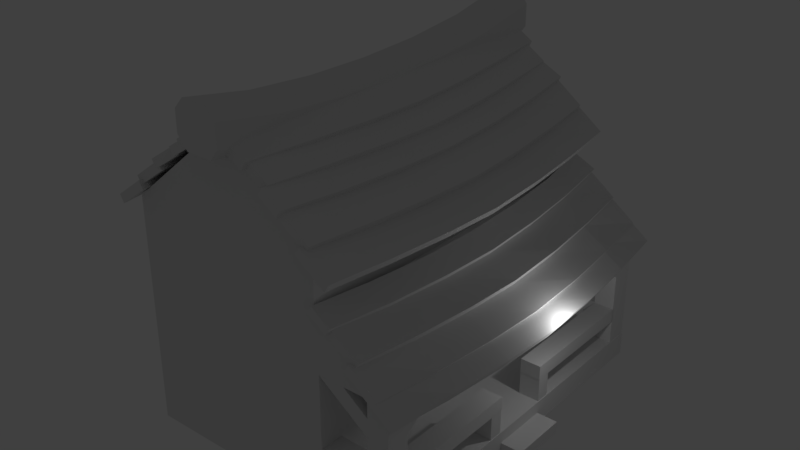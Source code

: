 # Source: House1.blend  (saved by Blender 2.79.0; exported with 4.5.12 LTS)
import bpy
from mathutils import Matrix  # noqa: F401  (used for matrix-valued properties, if any)

bpy.ops.wm.read_factory_settings(use_empty=True)
scene = bpy.context.scene
scene.name = 'Scene'

# ---- collections
col_collection_1 = bpy.data.collections.new('Collection 1'); scene.collection.children.link(col_collection_1)

# ---- materials (node trees are filled in below, after node groups)
mat_material = bpy.data.materials.new('Material')
mat_material.alpha_threshold = 0.0
mat_material.use_transparent_shadow = False
mat_material.roughness = 0.5
mat_material.line_color = (0.0, 0.0, 0.0, 1.0)

# ---- material node trees

# ---- world
world_world = bpy.data.worlds.new('World'); scene.world = world_world
world_world.color = (0.05088, 0.05088, 0.05088)
world_world.use_sun_shadow = False
world_world.sun_shadow_jitter_overblur = 0.0
world_world.cycles.sampling_method = 'MANUAL'

# ---- lights
light_lamp = bpy.data.lights.new('Lamp', 'POINT')
light_lamp.transmission_factor = 0.0
light_lamp.cutoff_distance = 30.0
light_lamp.energy = 100.0
light_lamp.shadow_buffer_clip_start = 1.001
light_lamp.shadow_soft_size = 0.1
light_lamp.shadow_maximum_resolution = 0.006
light_lamp.use_absolute_resolution = True

# ---- meshes
me_cube_014 = bpy.data.meshes.new('Cube.014')
me_cube_014.from_pydata([(1.0, -1.0, 0.8187), (0.6212, -1.0, 1.325), (0.6212, 1.0, 1.325), (1.0, 1.0, 0.8187), (0.6212, 0.6667, 0.7232), (1.0, 0.6667, 0.217), (0.6212, 0.3333, 0.4335), (1.0, 0.3333, -0.0727), (0.6212, -1.851e-08, 0.3444), (1.0, -1.472e-08, -0.1618), (0.6212, -0.3333, 0.4335), (1.0, -0.3333, -0.0727), (1.0, -0.6667, 0.217), (0.6212, -0.6667, 0.7232), (-0.5717, -1.0, 1.325), (-1.0, -1.0, 0.8414), (-1.0, 1.0, 0.8414), (-0.5717, 1.0, 1.325), (-0.5717, -0.6667, 0.7232), (-1.0, -0.6667, 0.2397), (-0.5717, -0.3333, 0.4335), (-1.0, -0.3333, -0.04999), (-0.5717, 1.704e-08, 0.3444), (-1.0, 1.539e-08, -0.1391), (-0.5717, 0.3333, 0.4335), (-1.0, 0.3333, -0.04999), (-1.0, 0.6667, 0.2397), (-0.5717, 0.6667, 0.7232), (0.6444, -1.0, -0.675), (1.0, -1.0, -0.2179), (1.0, 1.0, -0.2179), (0.6444, 1.0, -0.675), (0.6444, -0.6667, -1.277), (1.0, -0.6667, -0.8196), (0.6444, -0.3333, -1.566), (1.0, -0.3333, -1.109), (0.6444, 1.921e-08, -1.656), (1.0, 1.618e-08, -1.198), (0.6444, 0.3333, -1.566), (1.0, 0.3333, -1.109), (1.0, 0.6667, -0.8196), (0.6444, 0.6667, -1.277), (-1.0, -1.0, -0.1138), (-0.531, -1.0, -0.675), (-0.531, 1.0, -0.675), (-1.0, 1.0, -0.1138), (-0.531, 0.6667, -1.277), (-1.0, 0.6667, -0.7155), (-0.531, 0.3333, -1.566), (-1.0, 0.3333, -1.005), (-0.531, -1.583e-08, -1.656), (-1.0, -1.308e-08, -1.094), (-0.531, -0.3333, -1.566), (-1.0, -0.3333, -1.005), (-1.0, -0.6667, -0.7155), (-0.531, -0.6667, -1.277)], [], [(49, 25, 26, 47), (2, 17, 27, 4), (44, 45, 16, 17, 2, 3, 30, 31), (33, 12, 0, 29), (47, 26, 16, 45), (52, 34, 32, 55), (40, 5, 7, 39), (53, 21, 23, 51), (54, 19, 21, 53), (30, 3, 5, 40), (39, 7, 9, 37), (37, 9, 11, 35), (35, 11, 12, 33), (51, 23, 25, 49), (46, 41, 38, 48), (48, 38, 36, 50), (50, 36, 34, 52), (13, 18, 14, 1), (10, 20, 18, 13), (8, 22, 20, 10), (6, 24, 22, 8), (4, 27, 24, 6), (13, 1, 0, 12), (2, 4, 5, 3), (4, 6, 7, 5), (6, 8, 9, 7), (8, 10, 11, 9), (10, 13, 12, 11), (44, 31, 41, 46), (27, 17, 16, 26), (14, 18, 19, 15), (18, 20, 21, 19), (20, 22, 23, 21), (22, 24, 25, 23), (24, 27, 26, 25), (28, 29, 0, 1, 14, 15, 42, 43), (41, 31, 30, 40), (28, 32, 33, 29), (32, 34, 35, 33), (34, 36, 37, 35), (36, 38, 39, 37), (38, 41, 40, 39), (55, 32, 28, 43), (55, 43, 42, 54), (44, 46, 47, 45), (46, 48, 49, 47), (48, 50, 51, 49), (50, 52, 53, 51), (52, 55, 54, 53), (42, 15, 19, 54)])
me_cube_014.use_remesh_preserve_volume = False
me_cube_014.use_remesh_preserve_attributes = False
me_cube_014.use_mirror_vertex_groups = False
me_cube_014.update()
me_cube_002 = bpy.data.meshes.new('Cube.002')
me_cube_002.from_pydata([(-0.0288, -2.579, -2.065), (-0.0288, -2.579, 3.024), (-0.0288, -1.514, -2.065), (-0.0288, -1.514, 3.024), (0.9238, -2.579, -2.065), (0.9238, -2.579, 3.024), (0.9238, -1.514, -2.065), (0.9238, -1.514, 3.024)], [], [(0, 1, 3, 2), (2, 3, 7, 6), (6, 7, 5, 4), (4, 5, 1, 0), (2, 6, 4, 0), (7, 3, 1, 5)])
me_cube_002.use_remesh_preserve_volume = False
me_cube_002.use_remesh_preserve_attributes = False
me_cube_002.use_mirror_vertex_groups = False
me_cube_002.update()
me_cube_001 = bpy.data.meshes.new('Cube.001')
me_cube_001.from_pydata([(0.2631, 1.589, -1.0), (1.0, -1.589, -1.0), (0.8983, -1.589, 9.737), (1.0, 1.589, -1.0), (0.8983, 1.589, 9.737), (0.2631, -1.589, -1.0), (-8.192, -1.589, -1.0), (-8.192, 1.589, -1.0), (0.2631, 1.589, 7.492), (0.2631, -1.589, 7.492), (-8.192, -1.589, 7.492), (-8.192, 1.589, 7.492), (-8.192, 1.589, 9.474), (-8.192, -1.589, 9.474), (1.0, -1.589, 5.175), (0.2631, -1.589, 10.79), (0.8983, 1.589, 7.492), (0.8983, -1.589, 7.492), (4.226, -1.589, 5.175), (4.226, 1.589, 5.175), (1.0, 1.589, 5.175), (0.2631, 1.589, 10.79), (-4.466, 1.589, 12.59), (-2.524, -1.589, 12.58), (-4.515, -1.589, 12.58), (-2.524, 1.589, 12.59)], [], [(5, 9, 8, 0), (0, 8, 16, 20, 3), (3, 20, 14, 1), (1, 14, 17, 9, 5), (0, 3, 1, 5), (5, 9, 10, 6), (8, 0, 7, 11), (6, 10, 11, 7), (7, 0, 5, 6), (10, 9, 15, 23, 24, 13), (11, 10, 13, 12), (8, 11, 12, 22, 25, 21), (16, 8, 21, 4), (9, 17, 2, 15), (14, 20, 16, 17), (19, 16, 17, 18), (17, 16, 4, 2), (19, 20, 16), (14, 18, 17), (14, 20, 19, 18), (2, 4, 21, 15), (23, 25, 22, 24), (12, 13, 24, 22), (25, 23, 15, 21)])
me_cube_001.use_remesh_preserve_volume = False
me_cube_001.use_remesh_preserve_attributes = False
me_cube_001.use_mirror_vertex_groups = False
me_cube_001.update()
me_cube = bpy.data.meshes.new('Cube')
me_cube.from_pydata([(2.264, 0.5605, -1.0), (2.264, -0.5605, -1.0), (-1.0, -0.5605, -1.0), (-1.0, 0.5605, -1.0), (2.264, 0.5605, 0.08814), (2.264, -0.5605, 0.08814), (-1.0, -0.5605, 0.08814), (-1.0, 0.5605, 0.08814), (2.264, -0.5605, -0.4604), (2.264, 0.5605, -0.4604), (3.24, 0.5605, -1.0), (3.24, -0.5605, -1.0), (3.24, -0.5605, -0.4604), (3.24, 0.5605, -0.4604), (2.264, 3.534, -1.0), (-1.0, 3.534, -1.0), (2.264, 3.534, 0.08814), (-1.0, 3.534, 0.08814), (2.264, 3.534, -0.4604), (2.264, -3.523, -1.0), (-1.0, -3.523, -1.0), (2.264, -3.523, 0.08814), (-1.0, -3.523, 0.08814), (2.264, -3.523, -0.4604)], [], [(0, 1, 2, 3), (4, 7, 6, 5), (9, 8, 12, 13), (5, 6, 22, 21), (2, 6, 7, 3), (3, 7, 17, 15), (10, 13, 12, 11), (8, 9, 4, 5), (8, 1, 11, 12), (0, 9, 13, 10), (1, 0, 10, 11), (16, 18, 14, 15, 17), (0, 3, 15, 14), (9, 0, 14, 18), (4, 9, 18, 16), (7, 4, 16, 17), (19, 23, 21, 22, 20), (6, 2, 20, 22), (8, 5, 21, 23), (2, 1, 19, 20), (1, 8, 23, 19)])
me_cube.materials.append(mat_material)
me_cube.use_remesh_preserve_volume = False
me_cube.use_remesh_preserve_attributes = False
me_cube.use_mirror_vertex_groups = False
me_cube.update()
me_cube_003 = bpy.data.meshes.new('Cube.003')
me_cube_003.from_pydata([(-0.0288, -2.579, -2.065), (-0.0288, -2.579, 3.024), (-0.0288, -1.514, -2.065), (-0.0288, -1.514, 3.024), (0.9238, -2.579, -2.065), (0.9238, -2.579, 3.024), (0.9238, -1.514, -2.065), (0.9238, -1.514, 3.024)], [], [(0, 1, 3, 2), (2, 3, 7, 6), (6, 7, 5, 4), (4, 5, 1, 0), (2, 6, 4, 0), (7, 3, 1, 5)])
me_cube_003.use_remesh_preserve_volume = False
me_cube_003.use_remesh_preserve_attributes = False
me_cube_003.use_mirror_vertex_groups = False
me_cube_003.update()
me_cube_004 = bpy.data.meshes.new('Cube.004')
me_cube_004.from_pydata([(-3.943, -2.573, 1.32), (-3.938, -4.918, 3.022), (-3.943, -2.573, 2.151), (-3.938, -3.716, 3.022), (-2.992, -2.573, 1.32), (-2.992, -4.918, 3.022), (-2.992, -2.573, 2.151), (-2.992, -3.716, 3.022)], [], [(0, 1, 3, 2), (2, 3, 7, 6), (6, 7, 5, 4), (4, 5, 1, 0), (2, 6, 4, 0), (7, 3, 1, 5)])
me_cube_004.use_remesh_preserve_volume = False
me_cube_004.use_remesh_preserve_attributes = False
me_cube_004.use_mirror_vertex_groups = False
me_cube_004.update()
me_cube_005 = bpy.data.meshes.new('Cube.005')
me_cube_005.from_pydata([(-2.99, -6.49, 1.32), (-2.994, -4.145, 3.022), (-2.99, -6.49, 2.151), (-2.994, -5.347, 3.022), (-3.941, -6.49, 1.32), (-3.941, -4.145, 3.022), (-3.941, -6.49, 2.151), (-3.941, -5.347, 3.022)], [], [(0, 1, 3, 2), (2, 3, 7, 6), (6, 7, 5, 4), (4, 5, 1, 0), (2, 6, 4, 0), (7, 3, 1, 5)])
me_cube_005.use_remesh_preserve_volume = False
me_cube_005.use_remesh_preserve_attributes = False
me_cube_005.use_mirror_vertex_groups = False
me_cube_005.update()
me_cube_006 = bpy.data.meshes.new('Cube.006')
me_cube_006.from_pydata([(-2.47, -2.256, 1.32), (-4.815, -2.26, 3.022), (-2.47, -2.256, 2.151), (-3.613, -2.26, 3.022), (-2.47, -3.207, 1.32), (-4.815, -3.207, 3.022), (-2.47, -3.207, 2.151), (-3.613, -3.207, 3.022)], [], [(0, 1, 3, 2), (2, 3, 7, 6), (6, 7, 5, 4), (4, 5, 1, 0), (2, 6, 4, 0), (7, 3, 1, 5)])
me_cube_006.use_remesh_preserve_volume = False
me_cube_006.use_remesh_preserve_attributes = False
me_cube_006.use_mirror_vertex_groups = False
me_cube_006.update()
me_cube_007 = bpy.data.meshes.new('Cube.007')
me_cube_007.from_pydata([(-2.47, -2.256, 1.32), (-4.815, -2.26, 3.022), (-2.47, -2.256, 2.151), (-3.613, -2.26, 3.022), (-2.47, -3.207, 1.32), (-4.815, -3.207, 3.022), (-2.47, -3.207, 2.151), (-3.613, -3.207, 3.022)], [], [(0, 1, 3, 2), (2, 3, 7, 6), (6, 7, 5, 4), (4, 5, 1, 0), (2, 6, 4, 0), (7, 3, 1, 5)])
me_cube_007.use_remesh_preserve_volume = False
me_cube_007.use_remesh_preserve_attributes = False
me_cube_007.use_mirror_vertex_groups = False
me_cube_007.update()
me_cube_008 = bpy.data.meshes.new('Cube.008')
me_cube_008.from_pydata([(-0.0288, 2.388, -0.9707), (-0.0288, -3.524, -0.9707), (-0.0288, 2.388, -0.3265), (-0.0288, -3.524, -0.3265), (0.9238, 2.388, -0.9707), (0.9238, -3.524, -0.9707), (0.9238, 2.388, -0.3265), (0.9238, -3.524, -0.3265)], [], [(0, 1, 3, 2), (2, 3, 7, 6), (6, 7, 5, 4), (4, 5, 1, 0), (2, 6, 4, 0), (7, 3, 1, 5)])
me_cube_008.use_remesh_preserve_volume = False
me_cube_008.use_remesh_preserve_attributes = False
me_cube_008.use_mirror_vertex_groups = False
me_cube_008.update()
me_cube_009 = bpy.data.meshes.new('Cube.009')
me_cube_009.from_pydata([(-0.0288, 2.388, -0.9707), (-0.0288, -3.524, -0.9707), (-0.0288, 2.388, -0.3265), (-0.0288, -3.524, -0.3265), (0.9238, 2.388, -0.9707), (0.9238, -3.524, -0.9707), (0.9238, 2.388, -0.3265), (0.9238, -3.524, -0.3265)], [], [(0, 1, 3, 2), (2, 3, 7, 6), (6, 7, 5, 4), (4, 5, 1, 0), (2, 6, 4, 0), (7, 3, 1, 5)])
me_cube_009.use_remesh_preserve_volume = False
me_cube_009.use_remesh_preserve_attributes = False
me_cube_009.use_mirror_vertex_groups = False
me_cube_009.update()
me_cube_010 = bpy.data.meshes.new('Cube.010')
me_cube_010.from_pydata([(-0.0288, 0.939, -0.9707), (-0.0288, -3.524, -0.9707), (-0.0288, 0.939, -0.3265), (-0.0288, -3.524, -0.3265), (0.9238, 0.939, -0.9707), (0.9238, -3.524, -0.9707), (0.9238, 0.939, -0.3265), (0.9238, -3.524, -0.3265)], [], [(0, 1, 3, 2), (2, 3, 7, 6), (6, 7, 5, 4), (4, 5, 1, 0), (2, 6, 4, 0), (7, 3, 1, 5)])
me_cube_010.use_remesh_preserve_volume = False
me_cube_010.use_remesh_preserve_attributes = False
me_cube_010.use_mirror_vertex_groups = False
me_cube_010.update()
me_cube_011 = bpy.data.meshes.new('Cube.011')
me_cube_011.from_pydata([(-0.0288, 0.939, -0.9707), (-0.0288, -3.524, -0.9707), (-0.0288, 0.939, -0.3265), (-0.0288, -3.524, -0.3265), (0.9238, 0.939, -0.9707), (0.9238, -3.524, -0.9707), (0.9238, 0.939, -0.3265), (0.9238, -3.524, -0.3265)], [], [(0, 1, 3, 2), (2, 3, 7, 6), (6, 7, 5, 4), (4, 5, 1, 0), (2, 6, 4, 0), (7, 3, 1, 5)])
me_cube_011.use_remesh_preserve_volume = False
me_cube_011.use_remesh_preserve_attributes = False
me_cube_011.use_mirror_vertex_groups = False
me_cube_011.update()
me_cube_012 = bpy.data.meshes.new('Cube.012')
me_cube_012.from_pydata([(-0.0288, 5.57, -0.9707), (-0.0288, 0.05982, -0.9707), (-0.0288, 5.57, -0.3265), (-0.0288, 0.05982, -0.3265), (1.017, 5.57, -0.9707), (1.017, 0.05982, -0.9707), (1.017, 5.57, -0.3265), (1.017, 0.05982, -0.3265)], [], [(0, 1, 3, 2), (2, 3, 7, 6), (6, 7, 5, 4), (4, 5, 1, 0), (2, 6, 4, 0), (7, 3, 1, 5)])
me_cube_012.use_remesh_preserve_volume = False
me_cube_012.use_remesh_preserve_attributes = False
me_cube_012.use_mirror_vertex_groups = False
me_cube_012.update()
me_cube_013 = bpy.data.meshes.new('Cube.013')
me_cube_013.from_pydata([(-0.0288, 5.57, -0.9707), (-0.0288, 0.05982, -0.9707), (-0.0288, 5.57, -0.3265), (-0.0288, 0.05982, -0.3265), (1.017, 5.57, -0.9707), (1.017, 0.05982, -0.9707), (1.017, 5.57, -0.3265), (1.017, 0.05982, -0.3265)], [], [(0, 1, 3, 2), (2, 3, 7, 6), (6, 7, 5, 4), (4, 5, 1, 0), (2, 6, 4, 0), (7, 3, 1, 5)])
me_cube_013.use_remesh_preserve_volume = False
me_cube_013.use_remesh_preserve_attributes = False
me_cube_013.use_mirror_vertex_groups = False
me_cube_013.update()
me_cube_015 = bpy.data.meshes.new('Cube.015')
me_cube_015.from_pydata([(-0.9626, -0.9082, 1.921), (0.01007, -0.9076, 3.238), (-0.9626, 0.907, 1.921), (0.01007, 0.9076, 3.238), (-0.6208, -0.9082, 1.722), (0.3518, -0.9076, 3.039), (-0.6208, 0.907, 1.722), (0.3518, 0.9076, 3.039), (-0.9904, 0.599, 1.536), (-1.078, 0.3095, 1.322), (-1.139, 0.001452, 1.256), (-1.078, -0.2956, 1.322), (-0.9904, -0.6111, 1.536), (-0.2237, -0.6051, 2.837), (-0.3363, -0.3025, 2.644), (-0.3709, 2.684e-08, 2.584), (-0.3363, 0.3025, 2.644), (-0.2237, 0.6051, 2.837), (-0.6486, -0.6111, 1.337), (-0.7358, -0.2956, 1.123), (-0.7977, 0.001452, 1.057), (-0.7358, 0.3095, 1.123), (-0.6486, 0.599, 1.337), (0.118, 0.6051, 2.638), (0.005462, 0.3025, 2.445), (-0.02917, -2.726e-08, 2.385), (0.005462, -0.3025, 2.445), (0.118, -0.6051, 2.638)], [], [(8, 17, 3, 2), (2, 3, 7, 6), (18, 27, 5, 4), (4, 5, 1, 0), (12, 18, 4, 0), (27, 13, 1, 5), (7, 3, 17, 23), (23, 17, 16, 24), (24, 16, 15, 25), (25, 15, 14, 26), (26, 14, 13, 27), (2, 6, 22, 8), (8, 22, 21, 9), (9, 21, 20, 10), (10, 20, 19, 11), (11, 19, 18, 12), (6, 7, 23, 22), (22, 23, 24, 21), (21, 24, 25, 20), (20, 25, 26, 19), (19, 26, 27, 18), (0, 1, 13, 12), (12, 13, 14, 11), (11, 14, 15, 10), (10, 15, 16, 9), (9, 16, 17, 8)])
me_cube_015.use_remesh_preserve_volume = False
me_cube_015.use_remesh_preserve_attributes = False
me_cube_015.use_mirror_vertex_groups = False
me_cube_015.update()
me_cube_016 = bpy.data.meshes.new('Cube.016')
me_cube_016.from_pydata([(-0.9626, -0.9082, 1.921), (0.01007, -0.9076, 3.238), (-0.9626, 0.907, 1.921), (0.01007, 0.9076, 3.238), (-0.6208, -0.9082, 1.722), (0.3518, -0.9076, 3.039), (-0.6208, 0.907, 1.722), (0.3518, 0.9076, 3.039), (-0.9904, 0.599, 1.536), (-1.078, 0.3095, 1.322), (-1.164, 0.001456, 1.261), (-1.078, -0.2956, 1.322), (-0.9904, -0.6111, 1.536), (-0.2237, -0.6051, 2.837), (-0.3363, -0.3025, 2.644), (-0.3709, 2.684e-08, 2.584), (-0.3363, 0.3025, 2.644), (-0.2237, 0.6051, 2.837), (-0.6486, -0.6111, 1.337), (-0.7358, -0.2956, 1.123), (-0.8226, 0.001456, 1.062), (-0.7358, 0.3095, 1.123), (-0.6486, 0.599, 1.337), (0.118, 0.6051, 2.638), (0.005462, 0.3025, 2.445), (-0.02917, -2.726e-08, 2.385), (0.005462, -0.3025, 2.445), (0.118, -0.6051, 2.638)], [], [(8, 17, 3, 2), (2, 3, 7, 6), (18, 27, 5, 4), (4, 5, 1, 0), (12, 18, 4, 0), (27, 13, 1, 5), (7, 3, 17, 23), (23, 17, 16, 24), (24, 16, 15, 25), (25, 15, 14, 26), (26, 14, 13, 27), (2, 6, 22, 8), (8, 22, 21, 9), (9, 21, 20, 10), (10, 20, 19, 11), (11, 19, 18, 12), (6, 7, 23, 22), (22, 23, 24, 21), (21, 24, 25, 20), (20, 25, 26, 19), (19, 26, 27, 18), (0, 1, 13, 12), (12, 13, 14, 11), (11, 14, 15, 10), (10, 15, 16, 9), (9, 16, 17, 8)])
me_cube_016.use_remesh_preserve_volume = False
me_cube_016.use_remesh_preserve_attributes = False
me_cube_016.use_mirror_vertex_groups = False
me_cube_016.update()
me_cube_017 = bpy.data.meshes.new('Cube.017')
me_cube_017.from_pydata([(-0.678, -0.908, 2.307), (-0.04465, -0.9076, 3.14), (-0.678, 0.9072, 2.307), (-0.0219, 0.8656, 3.183), (-0.3362, -0.908, 2.108), (0.2719, -0.9076, 2.955), (-0.3362, 0.9072, 2.108), (0.3159, 0.8768, 3.007), (-0.7661, 0.6008, 1.917), (-0.8607, 0.3075, 1.709), (-0.9457, 0.001032, 1.652), (-0.8607, -0.2976, 1.709), (-0.7661, -0.6093, 1.917), (-0.2142, -0.6174, 2.853), (-0.3317, -0.3149, 2.652), (-0.3695, -0.01238, 2.587), (-0.3377, 0.2901, 2.641), (-0.2283, 0.5927, 2.829), (-0.4243, -0.6093, 1.717), (-0.5189, -0.2976, 1.51), (-0.6039, 0.001032, 1.453), (-0.5189, 0.3075, 1.51), (-0.4243, 0.6008, 1.717), (0.1134, 0.5927, 2.63), (0.004045, 0.2901, 2.442), (-0.02776, -0.01238, 2.388), (0.01007, -0.3149, 2.453), (0.1276, -0.6174, 2.654)], [], [(8, 17, 3, 2), (2, 3, 7, 6), (18, 27, 5, 4), (4, 5, 1, 0), (12, 18, 4, 0), (27, 13, 1, 5), (7, 3, 17, 23), (23, 17, 16, 24), (24, 16, 15, 25), (25, 15, 14, 26), (26, 14, 13, 27), (2, 6, 22, 8), (8, 22, 21, 9), (9, 21, 20, 10), (10, 20, 19, 11), (11, 19, 18, 12), (6, 7, 23, 22), (22, 23, 24, 21), (21, 24, 25, 20), (20, 25, 26, 19), (19, 26, 27, 18), (0, 1, 13, 12), (12, 13, 14, 11), (11, 14, 15, 10), (10, 15, 16, 9), (9, 16, 17, 8)])
me_cube_017.use_remesh_preserve_volume = False
me_cube_017.use_remesh_preserve_attributes = False
me_cube_017.use_mirror_vertex_groups = False
me_cube_017.update()
me_cube_018 = bpy.data.meshes.new('Cube.018')
me_cube_018.from_pydata([(-0.9626, -0.9082, 1.921), (0.01007, -0.9076, 3.238), (-0.9626, 0.907, 1.921), (0.01007, 0.9076, 3.238), (-0.6208, -0.9082, 1.722), (0.3518, -0.9076, 3.039), (-0.6208, 0.907, 1.722), (0.3518, 0.9076, 3.039), (-0.9904, 0.599, 1.536), (-1.078, 0.3095, 1.322), (-1.167, 0.001459, 1.266), (-1.078, -0.2956, 1.322), (-0.9904, -0.6111, 1.536), (-0.2237, -0.6051, 2.837), (-0.3363, -0.3025, 2.644), (-0.3709, 2.684e-08, 2.584), (-0.3363, 0.3025, 2.644), (-0.2237, 0.6051, 2.837), (-0.6486, -0.6111, 1.337), (-0.7358, -0.2956, 1.123), (-0.8253, 0.00146, 1.067), (-0.7358, 0.3095, 1.123), (-0.6486, 0.599, 1.337), (0.118, 0.6051, 2.638), (0.005462, 0.3025, 2.445), (-0.02917, -2.726e-08, 2.385), (0.005462, -0.3025, 2.445), (0.118, -0.6051, 2.638)], [], [(8, 17, 3, 2), (2, 3, 7, 6), (18, 27, 5, 4), (4, 5, 1, 0), (12, 18, 4, 0), (27, 13, 1, 5), (7, 3, 17, 23), (23, 17, 16, 24), (24, 16, 15, 25), (25, 15, 14, 26), (26, 14, 13, 27), (2, 6, 22, 8), (8, 22, 21, 9), (9, 21, 20, 10), (10, 20, 19, 11), (11, 19, 18, 12), (6, 7, 23, 22), (22, 23, 24, 21), (21, 24, 25, 20), (20, 25, 26, 19), (19, 26, 27, 18), (0, 1, 13, 12), (12, 13, 14, 11), (11, 14, 15, 10), (10, 15, 16, 9), (9, 16, 17, 8)])
me_cube_018.use_remesh_preserve_volume = False
me_cube_018.use_remesh_preserve_attributes = False
me_cube_018.use_mirror_vertex_groups = False
me_cube_018.update()
me_cube_019 = bpy.data.meshes.new('Cube.019')
me_cube_019.from_pydata([(-0.9626, -0.9082, 1.921), (0.01007, -0.9076, 3.238), (-0.9626, 0.907, 1.921), (0.01007, 0.9076, 3.238), (-0.6208, -0.9082, 1.722), (0.3518, -0.9076, 3.039), (-0.6208, 0.907, 1.722), (0.3518, 0.9076, 3.039), (-0.9904, 0.599, 1.536), (-1.078, 0.3095, 1.322), (-1.167, 0.001459, 1.266), (-1.078, -0.2956, 1.322), (-0.9904, -0.6111, 1.536), (-0.2237, -0.6051, 2.837), (-0.3363, -0.3025, 2.644), (-0.3709, 2.684e-08, 2.584), (-0.3363, 0.3025, 2.644), (-0.2237, 0.6051, 2.837), (-0.6486, -0.6111, 1.337), (-0.7358, -0.2956, 1.123), (-0.8253, 0.00146, 1.067), (-0.7358, 0.3095, 1.123), (-0.6486, 0.599, 1.337), (0.118, 0.6051, 2.638), (0.005462, 0.3025, 2.445), (-0.02917, -2.726e-08, 2.385), (0.005462, -0.3025, 2.445), (0.118, -0.6051, 2.638)], [], [(8, 17, 3, 2), (2, 3, 7, 6), (18, 27, 5, 4), (4, 5, 1, 0), (12, 18, 4, 0), (27, 13, 1, 5), (7, 3, 17, 23), (23, 17, 16, 24), (24, 16, 15, 25), (25, 15, 14, 26), (26, 14, 13, 27), (2, 6, 22, 8), (8, 22, 21, 9), (9, 21, 20, 10), (10, 20, 19, 11), (11, 19, 18, 12), (6, 7, 23, 22), (22, 23, 24, 21), (21, 24, 25, 20), (20, 25, 26, 19), (19, 26, 27, 18), (0, 1, 13, 12), (12, 13, 14, 11), (11, 14, 15, 10), (10, 15, 16, 9), (9, 16, 17, 8)])
me_cube_019.use_remesh_preserve_volume = False
me_cube_019.use_remesh_preserve_attributes = False
me_cube_019.use_mirror_vertex_groups = False
me_cube_019.update()
me_cube_024 = bpy.data.meshes.new('Cube.024')
me_cube_024.from_pydata([(-0.9626, -0.9082, 1.921), (0.01007, -0.9076, 3.238), (-0.9626, 0.907, 1.921), (0.01007, 0.9076, 3.238), (-0.6208, -0.9082, 1.722), (0.3518, -0.9076, 3.039), (-0.6208, 0.907, 1.722), (0.3518, 0.9076, 3.039), (-0.9904, 0.599, 1.536), (-1.078, 0.3095, 1.322), (-1.139, 0.001452, 1.256), (-1.078, -0.2956, 1.322), (-0.9904, -0.6111, 1.536), (-0.2237, -0.6051, 2.837), (-0.3363, -0.3025, 2.644), (-0.3709, 2.684e-08, 2.584), (-0.3363, 0.3025, 2.644), (-0.2237, 0.6051, 2.837), (-0.6486, -0.6111, 1.337), (-0.7358, -0.2956, 1.123), (-0.7977, 0.001452, 1.057), (-0.7358, 0.3095, 1.123), (-0.6486, 0.599, 1.337), (0.118, 0.6051, 2.638), (0.005462, 0.3025, 2.445), (-0.02917, -2.726e-08, 2.385), (0.005462, -0.3025, 2.445), (0.118, -0.6051, 2.638)], [], [(8, 17, 3, 2), (2, 3, 7, 6), (18, 27, 5, 4), (4, 5, 1, 0), (12, 18, 4, 0), (27, 13, 1, 5), (7, 3, 17, 23), (23, 17, 16, 24), (24, 16, 15, 25), (25, 15, 14, 26), (26, 14, 13, 27), (2, 6, 22, 8), (8, 22, 21, 9), (9, 21, 20, 10), (10, 20, 19, 11), (11, 19, 18, 12), (6, 7, 23, 22), (22, 23, 24, 21), (21, 24, 25, 20), (20, 25, 26, 19), (19, 26, 27, 18), (0, 1, 13, 12), (12, 13, 14, 11), (11, 14, 15, 10), (10, 15, 16, 9), (9, 16, 17, 8)])
me_cube_024.use_remesh_preserve_volume = False
me_cube_024.use_remesh_preserve_attributes = False
me_cube_024.use_mirror_vertex_groups = False
me_cube_024.update()
me_cube_023 = bpy.data.meshes.new('Cube.023')
me_cube_023.from_pydata([(-0.9626, -0.9082, 1.921), (0.01007, -0.9076, 3.238), (-0.9626, 0.907, 1.921), (0.01007, 0.9076, 3.238), (-0.6208, -0.9082, 1.722), (0.3518, -0.9076, 3.039), (-0.6208, 0.907, 1.722), (0.3518, 0.9076, 3.039), (-0.9904, 0.599, 1.536), (-1.078, 0.3095, 1.322), (-1.164, 0.001456, 1.261), (-1.078, -0.2956, 1.322), (-0.9904, -0.6111, 1.536), (-0.2237, -0.6051, 2.837), (-0.3363, -0.3025, 2.644), (-0.3709, 2.684e-08, 2.584), (-0.3363, 0.3025, 2.644), (-0.2237, 0.6051, 2.837), (-0.6486, -0.6111, 1.337), (-0.7358, -0.2956, 1.123), (-0.8226, 0.001456, 1.062), (-0.7358, 0.3095, 1.123), (-0.6486, 0.599, 1.337), (0.118, 0.6051, 2.638), (0.005462, 0.3025, 2.445), (-0.02917, -2.726e-08, 2.385), (0.005462, -0.3025, 2.445), (0.118, -0.6051, 2.638)], [], [(8, 17, 3, 2), (2, 3, 7, 6), (18, 27, 5, 4), (4, 5, 1, 0), (12, 18, 4, 0), (27, 13, 1, 5), (7, 3, 17, 23), (23, 17, 16, 24), (24, 16, 15, 25), (25, 15, 14, 26), (26, 14, 13, 27), (2, 6, 22, 8), (8, 22, 21, 9), (9, 21, 20, 10), (10, 20, 19, 11), (11, 19, 18, 12), (6, 7, 23, 22), (22, 23, 24, 21), (21, 24, 25, 20), (20, 25, 26, 19), (19, 26, 27, 18), (0, 1, 13, 12), (12, 13, 14, 11), (11, 14, 15, 10), (10, 15, 16, 9), (9, 16, 17, 8)])
me_cube_023.use_remesh_preserve_volume = False
me_cube_023.use_remesh_preserve_attributes = False
me_cube_023.use_mirror_vertex_groups = False
me_cube_023.update()
me_cube_022 = bpy.data.meshes.new('Cube.022')
me_cube_022.from_pydata([(-0.678, -0.908, 2.307), (-0.04465, -0.9076, 3.14), (-0.678, 0.9072, 2.307), (-0.0219, 0.8656, 3.183), (-0.3362, -0.908, 2.108), (0.2719, -0.9076, 2.955), (-0.3362, 0.9072, 2.108), (0.3159, 0.8768, 3.007), (-0.7661, 0.6008, 1.917), (-0.8607, 0.3075, 1.709), (-0.9457, 0.001032, 1.652), (-0.8607, -0.2976, 1.709), (-0.7661, -0.6093, 1.917), (-0.2142, -0.6174, 2.853), (-0.3317, -0.3149, 2.652), (-0.3695, -0.01238, 2.587), (-0.3377, 0.2901, 2.641), (-0.2283, 0.5927, 2.829), (-0.4243, -0.6093, 1.717), (-0.5189, -0.2976, 1.51), (-0.6039, 0.001032, 1.453), (-0.5189, 0.3075, 1.51), (-0.4243, 0.6008, 1.717), (0.1134, 0.5927, 2.63), (0.004045, 0.2901, 2.442), (-0.02776, -0.01238, 2.388), (0.01007, -0.3149, 2.453), (0.1276, -0.6174, 2.654)], [], [(8, 17, 3, 2), (2, 3, 7, 6), (18, 27, 5, 4), (4, 5, 1, 0), (12, 18, 4, 0), (27, 13, 1, 5), (7, 3, 17, 23), (23, 17, 16, 24), (24, 16, 15, 25), (25, 15, 14, 26), (26, 14, 13, 27), (2, 6, 22, 8), (8, 22, 21, 9), (9, 21, 20, 10), (10, 20, 19, 11), (11, 19, 18, 12), (6, 7, 23, 22), (22, 23, 24, 21), (21, 24, 25, 20), (20, 25, 26, 19), (19, 26, 27, 18), (0, 1, 13, 12), (12, 13, 14, 11), (11, 14, 15, 10), (10, 15, 16, 9), (9, 16, 17, 8)])
me_cube_022.use_remesh_preserve_volume = False
me_cube_022.use_remesh_preserve_attributes = False
me_cube_022.use_mirror_vertex_groups = False
me_cube_022.update()
me_cube_021 = bpy.data.meshes.new('Cube.021')
me_cube_021.from_pydata([(-0.9626, -0.9082, 1.921), (0.01007, -0.9076, 3.238), (-0.9626, 0.907, 1.921), (0.01007, 0.9076, 3.238), (-0.6208, -0.9082, 1.722), (0.3518, -0.9076, 3.039), (-0.6208, 0.907, 1.722), (0.3518, 0.9076, 3.039), (-0.9904, 0.599, 1.536), (-1.078, 0.3095, 1.322), (-1.167, 0.001459, 1.266), (-1.078, -0.2956, 1.322), (-0.9904, -0.6111, 1.536), (-0.2237, -0.6051, 2.837), (-0.3363, -0.3025, 2.644), (-0.3709, 2.684e-08, 2.584), (-0.3363, 0.3025, 2.644), (-0.2237, 0.6051, 2.837), (-0.6486, -0.6111, 1.337), (-0.7358, -0.2956, 1.123), (-0.8253, 0.00146, 1.067), (-0.7358, 0.3095, 1.123), (-0.6486, 0.599, 1.337), (0.118, 0.6051, 2.638), (0.005462, 0.3025, 2.445), (-0.02917, -2.726e-08, 2.385), (0.005462, -0.3025, 2.445), (0.118, -0.6051, 2.638)], [], [(8, 17, 3, 2), (2, 3, 7, 6), (18, 27, 5, 4), (4, 5, 1, 0), (12, 18, 4, 0), (27, 13, 1, 5), (7, 3, 17, 23), (23, 17, 16, 24), (24, 16, 15, 25), (25, 15, 14, 26), (26, 14, 13, 27), (2, 6, 22, 8), (8, 22, 21, 9), (9, 21, 20, 10), (10, 20, 19, 11), (11, 19, 18, 12), (6, 7, 23, 22), (22, 23, 24, 21), (21, 24, 25, 20), (20, 25, 26, 19), (19, 26, 27, 18), (0, 1, 13, 12), (12, 13, 14, 11), (11, 14, 15, 10), (10, 15, 16, 9), (9, 16, 17, 8)])
me_cube_021.use_remesh_preserve_volume = False
me_cube_021.use_remesh_preserve_attributes = False
me_cube_021.use_mirror_vertex_groups = False
me_cube_021.update()
me_cube_020 = bpy.data.meshes.new('Cube.020')
me_cube_020.from_pydata([(-0.9626, -0.9082, 1.921), (0.01007, -0.9076, 3.238), (-0.9626, 0.907, 1.921), (0.01007, 0.9076, 3.238), (-0.6208, -0.9082, 1.722), (0.3518, -0.9076, 3.039), (-0.6208, 0.907, 1.722), (0.3518, 0.9076, 3.039), (-0.9904, 0.599, 1.536), (-1.078, 0.3095, 1.322), (-1.167, 0.001459, 1.266), (-1.078, -0.2956, 1.322), (-0.9904, -0.6111, 1.536), (-0.2237, -0.6051, 2.837), (-0.3363, -0.3025, 2.644), (-0.3709, 2.684e-08, 2.584), (-0.3363, 0.3025, 2.644), (-0.2237, 0.6051, 2.837), (-0.6486, -0.6111, 1.337), (-0.7358, -0.2956, 1.123), (-0.8253, 0.00146, 1.067), (-0.7358, 0.3095, 1.123), (-0.6486, 0.599, 1.337), (0.118, 0.6051, 2.638), (0.005462, 0.3025, 2.445), (-0.02917, -2.726e-08, 2.385), (0.005462, -0.3025, 2.445), (0.118, -0.6051, 2.638)], [], [(8, 17, 3, 2), (2, 3, 7, 6), (18, 27, 5, 4), (4, 5, 1, 0), (12, 18, 4, 0), (27, 13, 1, 5), (7, 3, 17, 23), (23, 17, 16, 24), (24, 16, 15, 25), (25, 15, 14, 26), (26, 14, 13, 27), (2, 6, 22, 8), (8, 22, 21, 9), (9, 21, 20, 10), (10, 20, 19, 11), (11, 19, 18, 12), (6, 7, 23, 22), (22, 23, 24, 21), (21, 24, 25, 20), (20, 25, 26, 19), (19, 26, 27, 18), (0, 1, 13, 12), (12, 13, 14, 11), (11, 14, 15, 10), (10, 15, 16, 9), (9, 16, 17, 8)])
me_cube_020.use_remesh_preserve_volume = False
me_cube_020.use_remesh_preserve_attributes = False
me_cube_020.use_mirror_vertex_groups = False
me_cube_020.update()
me_cube_027 = bpy.data.meshes.new('Cube.027')
me_cube_027.from_pydata([(-0.678, -0.908, 2.307), (-0.04465, -0.9076, 3.14), (-0.678, 0.9072, 2.307), (-0.0219, 0.8656, 3.183), (-0.3362, -0.908, 2.108), (0.2719, -0.9076, 2.955), (-0.3362, 0.9072, 2.108), (0.3159, 0.8768, 3.007), (-0.7661, 0.6008, 1.917), (-0.8607, 0.3075, 1.709), (-0.9457, 0.001032, 1.652), (-0.8607, -0.2976, 1.709), (-0.7661, -0.6093, 1.917), (-0.2142, -0.6174, 2.853), (-0.3317, -0.3149, 2.652), (-0.3695, -0.01238, 2.587), (-0.3377, 0.2901, 2.641), (-0.2283, 0.5927, 2.829), (-0.4243, -0.6093, 1.717), (-0.5189, -0.2976, 1.51), (-0.6039, 0.001032, 1.453), (-0.5189, 0.3075, 1.51), (-0.4243, 0.6008, 1.717), (0.1134, 0.5927, 2.63), (0.004045, 0.2901, 2.442), (-0.02776, -0.01238, 2.388), (0.01007, -0.3149, 2.453), (0.1276, -0.6174, 2.654)], [], [(8, 17, 3, 2), (2, 3, 7, 6), (18, 27, 5, 4), (4, 5, 1, 0), (12, 18, 4, 0), (27, 13, 1, 5), (7, 3, 17, 23), (23, 17, 16, 24), (24, 16, 15, 25), (25, 15, 14, 26), (26, 14, 13, 27), (2, 6, 22, 8), (8, 22, 21, 9), (9, 21, 20, 10), (10, 20, 19, 11), (11, 19, 18, 12), (6, 7, 23, 22), (22, 23, 24, 21), (21, 24, 25, 20), (20, 25, 26, 19), (19, 26, 27, 18), (0, 1, 13, 12), (12, 13, 14, 11), (11, 14, 15, 10), (10, 15, 16, 9), (9, 16, 17, 8)])
me_cube_027.use_remesh_preserve_volume = False
me_cube_027.use_remesh_preserve_attributes = False
me_cube_027.use_mirror_vertex_groups = False
me_cube_027.update()
me_cube_026 = bpy.data.meshes.new('Cube.026')
me_cube_026.from_pydata([(-0.9626, -0.9082, 1.921), (0.01007, -0.9076, 3.238), (-0.9626, 0.907, 1.921), (0.01007, 0.9076, 3.238), (-0.6208, -0.9082, 1.722), (0.3518, -0.9076, 3.039), (-0.6208, 0.907, 1.722), (0.3518, 0.9076, 3.039), (-0.9904, 0.599, 1.536), (-1.078, 0.3095, 1.322), (-1.167, 0.001459, 1.266), (-1.078, -0.2956, 1.322), (-0.9904, -0.6111, 1.536), (-0.2237, -0.6051, 2.837), (-0.3363, -0.3025, 2.644), (-0.3709, 2.684e-08, 2.584), (-0.3363, 0.3025, 2.644), (-0.2237, 0.6051, 2.837), (-0.6486, -0.6111, 1.337), (-0.7358, -0.2956, 1.123), (-0.8253, 0.00146, 1.067), (-0.7358, 0.3095, 1.123), (-0.6486, 0.599, 1.337), (0.118, 0.6051, 2.638), (0.005462, 0.3025, 2.445), (-0.02917, -2.726e-08, 2.385), (0.005462, -0.3025, 2.445), (0.118, -0.6051, 2.638)], [], [(8, 17, 3, 2), (2, 3, 7, 6), (18, 27, 5, 4), (4, 5, 1, 0), (12, 18, 4, 0), (27, 13, 1, 5), (7, 3, 17, 23), (23, 17, 16, 24), (24, 16, 15, 25), (25, 15, 14, 26), (26, 14, 13, 27), (2, 6, 22, 8), (8, 22, 21, 9), (9, 21, 20, 10), (10, 20, 19, 11), (11, 19, 18, 12), (6, 7, 23, 22), (22, 23, 24, 21), (21, 24, 25, 20), (20, 25, 26, 19), (19, 26, 27, 18), (0, 1, 13, 12), (12, 13, 14, 11), (11, 14, 15, 10), (10, 15, 16, 9), (9, 16, 17, 8)])
me_cube_026.use_remesh_preserve_volume = False
me_cube_026.use_remesh_preserve_attributes = False
me_cube_026.use_mirror_vertex_groups = False
me_cube_026.update()
me_cube_025 = bpy.data.meshes.new('Cube.025')
me_cube_025.from_pydata([(-0.9626, -0.9082, 1.921), (0.01007, -0.9076, 3.238), (-0.9626, 0.907, 1.921), (0.01007, 0.9076, 3.238), (-0.6208, -0.9082, 1.722), (0.3518, -0.9076, 3.039), (-0.6208, 0.907, 1.722), (0.3518, 0.9076, 3.039), (-0.9904, 0.599, 1.536), (-1.078, 0.3095, 1.322), (-1.167, 0.001459, 1.266), (-1.078, -0.2956, 1.322), (-0.9904, -0.6111, 1.536), (-0.2237, -0.6051, 2.837), (-0.3363, -0.3025, 2.644), (-0.3709, 2.684e-08, 2.584), (-0.3363, 0.3025, 2.644), (-0.2237, 0.6051, 2.837), (-0.6486, -0.6111, 1.337), (-0.7358, -0.2956, 1.123), (-0.8253, 0.00146, 1.067), (-0.7358, 0.3095, 1.123), (-0.6486, 0.599, 1.337), (0.118, 0.6051, 2.638), (0.005462, 0.3025, 2.445), (-0.02917, -2.726e-08, 2.385), (0.005462, -0.3025, 2.445), (0.118, -0.6051, 2.638)], [], [(8, 17, 3, 2), (2, 3, 7, 6), (18, 27, 5, 4), (4, 5, 1, 0), (12, 18, 4, 0), (27, 13, 1, 5), (7, 3, 17, 23), (23, 17, 16, 24), (24, 16, 15, 25), (25, 15, 14, 26), (26, 14, 13, 27), (2, 6, 22, 8), (8, 22, 21, 9), (9, 21, 20, 10), (10, 20, 19, 11), (11, 19, 18, 12), (6, 7, 23, 22), (22, 23, 24, 21), (21, 24, 25, 20), (20, 25, 26, 19), (19, 26, 27, 18), (0, 1, 13, 12), (12, 13, 14, 11), (11, 14, 15, 10), (10, 15, 16, 9), (9, 16, 17, 8)])
me_cube_025.use_remesh_preserve_volume = False
me_cube_025.use_remesh_preserve_attributes = False
me_cube_025.use_mirror_vertex_groups = False
me_cube_025.update()
me_cube_028 = bpy.data.meshes.new('Cube.028')
me_cube_028.from_pydata([(-0.9626, -0.9082, 1.921), (0.01007, -0.9076, 3.238), (-0.9626, 0.907, 1.921), (0.01007, 0.9076, 3.238), (-0.6208, -0.9082, 1.722), (0.3518, -0.9076, 3.039), (-0.6208, 0.907, 1.722), (0.3518, 0.9076, 3.039), (-0.9904, 0.599, 1.536), (-1.078, 0.3095, 1.322), (-1.167, 0.001459, 1.266), (-1.078, -0.2956, 1.322), (-0.9904, -0.6111, 1.536), (-0.2237, -0.6051, 2.837), (-0.3363, -0.3025, 2.644), (-0.3709, 2.684e-08, 2.584), (-0.3363, 0.3025, 2.644), (-0.2237, 0.6051, 2.837), (-0.6486, -0.6111, 1.337), (-0.7358, -0.2956, 1.123), (-0.8253, 0.00146, 1.067), (-0.7358, 0.3095, 1.123), (-0.6486, 0.599, 1.337), (0.118, 0.6051, 2.638), (0.005462, 0.3025, 2.445), (-0.02917, -2.726e-08, 2.385), (0.005462, -0.3025, 2.445), (0.118, -0.6051, 2.638)], [], [(8, 17, 3, 2), (2, 3, 7, 6), (18, 27, 5, 4), (4, 5, 1, 0), (12, 18, 4, 0), (27, 13, 1, 5), (7, 3, 17, 23), (23, 17, 16, 24), (24, 16, 15, 25), (25, 15, 14, 26), (26, 14, 13, 27), (2, 6, 22, 8), (8, 22, 21, 9), (9, 21, 20, 10), (10, 20, 19, 11), (11, 19, 18, 12), (6, 7, 23, 22), (22, 23, 24, 21), (21, 24, 25, 20), (20, 25, 26, 19), (19, 26, 27, 18), (0, 1, 13, 12), (12, 13, 14, 11), (11, 14, 15, 10), (10, 15, 16, 9), (9, 16, 17, 8)])
me_cube_028.use_remesh_preserve_volume = False
me_cube_028.use_remesh_preserve_attributes = False
me_cube_028.use_mirror_vertex_groups = False
me_cube_028.update()

# ---- objects
ob_rooftop_plank = bpy.data.objects.new('Rooftop_plank', me_cube_014)
ob_cube = bpy.data.objects.new('Cube', me_cube_002)
ob_main_house = bpy.data.objects.new('Main House', me_cube_001)
ob_stairs = bpy.data.objects.new('Stairs', me_cube)
ob_lamp = bpy.data.objects.new('Lamp', light_lamp)
ob_cube_001 = bpy.data.objects.new('Cube.001', me_cube_003)
ob_cube_002 = bpy.data.objects.new('Cube.002', me_cube_004)
ob_cube_003 = bpy.data.objects.new('Cube.003', me_cube_005)
ob_cube_004 = bpy.data.objects.new('Cube.004', me_cube_006)
ob_cube_005 = bpy.data.objects.new('Cube.005', me_cube_007)
ob_cube_006 = bpy.data.objects.new('Cube.006', me_cube_008)
ob_cube_007 = bpy.data.objects.new('Cube.007', me_cube_009)
ob_cube_008 = bpy.data.objects.new('Cube.008', me_cube_010)
ob_cube_009 = bpy.data.objects.new('Cube.009', me_cube_011)
ob_cube_010 = bpy.data.objects.new('Cube.010', me_cube_012)
ob_cube_011 = bpy.data.objects.new('Cube.011', me_cube_013)
ob_rooftop_tile1 = bpy.data.objects.new('Rooftop_tile1', me_cube_015)
ob_rooftop_tile2 = bpy.data.objects.new('Rooftop_tile2', me_cube_016)
ob_rooftop_tile3 = bpy.data.objects.new('Rooftop_tile3', me_cube_017)
ob_rooftop_tile4 = bpy.data.objects.new('Rooftop_tile4', me_cube_018)
ob_rooftop_tile5 = bpy.data.objects.new('Rooftop_tile5', me_cube_019)
ob_rooftop_tile6 = bpy.data.objects.new('Rooftop_tile6', me_cube_024)
ob_rooftop_tile7 = bpy.data.objects.new('Rooftop_tile7', me_cube_023)
ob_rooftop_tile8 = bpy.data.objects.new('Rooftop_tile8', me_cube_022)
ob_rooftop_tile9 = bpy.data.objects.new('Rooftop_tile9', me_cube_021)
ob_rooftop_tile10 = bpy.data.objects.new('Rooftop_tile10', me_cube_020)
ob_rooftop_tile3_001 = bpy.data.objects.new('Rooftop_tile3.001', me_cube_027)
ob_rooftop_tile4_001 = bpy.data.objects.new('Rooftop_tile4.001', me_cube_026)
ob_rooftop_tile5_001 = bpy.data.objects.new('Rooftop_tile5.001', me_cube_025)
ob_rooftop_tile5_002 = bpy.data.objects.new('Rooftop_tile5.002', me_cube_028)

# ---- transforms, parenting, visibility, modifiers, constraints
ob_rooftop_plank.location = (-5.514, -0.001612, 14.37)
ob_rooftop_plank.scale = (1.0, 9.217, 1.0)
ob_rooftop_plank.lineart.crease_threshold = 0.0
ob_cube.location = (1.31, -5.743, 3.157)
ob_cube.lineart.crease_threshold = 0.0
ob_main_house.location = (-1.987, 0.0, 1.0)
ob_main_house.scale = (1.0, 5.245, 1.0)
ob_main_house.lineart.crease_threshold = 0.0
ob_stairs.location = (0.0, 0.0, 1.0)
ob_stairs.scale = (1.0, 2.358, 1.0)
ob_stairs.lock_rotations_4d = False
ob_stairs.empty_display_type = 'ARROWS'
ob_stairs.lineart.crease_threshold = 0.0
ob_lamp.location = (4.076, 1.005, 5.904)
ob_lamp.rotation_euler = (0.6503, 0.05522, 1.866)
ob_lamp.lock_rotations_4d = False
ob_lamp.empty_display_type = 'ARROWS'
ob_lamp.color = (0.0, 0.0, 0.0, 0.0)
ob_lamp.lineart.crease_threshold = 0.0
ob_cube_001.location = (1.31, 9.832, 3.157)
ob_cube_001.lineart.crease_threshold = 0.0
ob_cube_002.location = (5.224, 9.832, 3.157)
ob_cube_002.lineart.crease_threshold = 0.0
ob_cube_003.location = (5.224, -0.7767, 3.157)
ob_cube_003.lineart.crease_threshold = 0.0
ob_cube_004.location = (3.763, 10.48, 3.157)
ob_cube_004.lineart.crease_threshold = 0.0
ob_cube_005.location = (3.763, -5.11, 3.157)
ob_cube_005.lineart.crease_threshold = 0.0
ob_cube_006.location = (1.31, -3.749, 3.157)
ob_cube_006.lineart.crease_threshold = 0.0
ob_cube_007.location = (1.31, 4.883, 3.157)
ob_cube_007.lineart.crease_threshold = 0.0
ob_cube_008.location = (1.31, 1.044, 1.324)
ob_cube_008.rotation_euler = (1.571, -0.0, 0.0)
ob_cube_008.scale = (1.0, -0.2466, 1.0)
ob_cube_008.lineart.crease_threshold = 0.0
ob_cube_009.location = (1.31, -2.359, 1.324)
ob_cube_009.rotation_euler = (1.571, -0.0, 0.0)
ob_cube_009.scale = (1.0, -0.2466, 1.0)
ob_cube_009.lineart.crease_threshold = 0.0
ob_cube_010.location = (1.31, 7.306, 3.157)
ob_cube_010.rotation_euler = (0.0, -0.0, 1.571)
ob_cube_010.scale = (1.0, 0.4118, 1.0)
ob_cube_010.lineart.crease_threshold = 0.0
ob_cube_011.location = (1.31, -8.275, 3.157)
ob_cube_011.rotation_euler = (0.0, -0.0, 1.571)
ob_cube_011.scale = (1.0, 0.4118, 1.0)
ob_cube_011.lineart.crease_threshold = 0.0
ob_rooftop_tile1.location = (-2.177, 0.06345, 14.49)
ob_rooftop_tile1.rotation_euler = (0.006805, -1.663, -0.007193)
ob_rooftop_tile1.scale = (1.0, 9.581, 1.0)
ob_rooftop_tile1.lineart.crease_threshold = 0.0
ob_rooftop_tile2.location = (-1.257, -0.001612, 13.79)
ob_rooftop_tile2.rotation_euler = (0.006874, -1.63, -0.007124)
ob_rooftop_tile2.scale = (1.0, 9.295, 1.0)
ob_rooftop_tile2.lineart.crease_threshold = 0.0
ob_rooftop_tile3.location = (-0.04966, -0.01231, 12.78)
ob_rooftop_tile3.rotation_euler = (-0.0, -1.571, 0.0)
ob_rooftop_tile3.scale = (1.0, 9.579, 1.0)
ob_rooftop_tile3.lineart.crease_threshold = 0.0
ob_rooftop_tile4.location = (0.6996, 0.02525, 12.03)
ob_rooftop_tile4.rotation_euler = (-0.0, -1.571, 0.0)
ob_rooftop_tile4.scale = (1.0, 9.43, 1.0)
ob_rooftop_tile4.lineart.crease_threshold = 0.0
ob_rooftop_tile5.location = (1.712, 0.02525, 11.0)
ob_rooftop_tile5.rotation_euler = (-0.0, -1.571, 0.0)
ob_rooftop_tile5.scale = (1.0, 9.629, 1.0)
ob_rooftop_tile5.lineart.crease_threshold = 0.0
ob_rooftop_tile6.location = (-8.89, -0.02343, 14.49)
ob_rooftop_tile6.rotation_euler = (3.148, -1.479, -0.007193)
ob_rooftop_tile6.scale = (1.0, 9.581, 1.0)
ob_rooftop_tile6.lineart.crease_threshold = 0.0
ob_rooftop_tile7.location = (-9.809, 0.04163, 13.79)
ob_rooftop_tile7.rotation_euler = (0.006874, -1.63, 3.134)
ob_rooftop_tile7.scale = (1.0, 9.295, 1.0)
ob_rooftop_tile7.lineart.crease_threshold = 0.0
ob_rooftop_tile8.location = (-11.02, 0.05232, 12.78)
ob_rooftop_tile8.rotation_euler = (3.142, -1.571, 0.0)
ob_rooftop_tile8.scale = (1.0, 9.579, 1.0)
ob_rooftop_tile8.lineart.crease_threshold = 0.0
ob_rooftop_tile9.location = (-11.77, 0.01476, 12.03)
ob_rooftop_tile9.rotation_euler = (3.142, -1.571, 0.0)
ob_rooftop_tile9.scale = (1.0, 9.43, 1.0)
ob_rooftop_tile9.lineart.crease_threshold = 0.0
ob_rooftop_tile10.location = (-12.78, 0.01476, 11.0)
ob_rooftop_tile10.rotation_euler = (3.142, -1.571, 0.0)
ob_rooftop_tile10.scale = (1.0, 9.629, 1.0)
ob_rooftop_tile10.lineart.crease_threshold = 0.0
ob_rooftop_tile3_001.location = (1.906, 0.1572, 8.832)
ob_rooftop_tile3_001.rotation_euler = (-0.0, -1.571, 0.0)
ob_rooftop_tile3_001.scale = (1.0, 9.579, 1.0)
ob_rooftop_tile3_001.lineart.crease_threshold = 0.0
ob_rooftop_tile4_001.location = (2.656, 0.1948, 8.079)
ob_rooftop_tile4_001.rotation_euler = (-0.0, -1.571, 0.0)
ob_rooftop_tile4_001.scale = (1.0, 9.43, 1.0)
ob_rooftop_tile4_001.lineart.crease_threshold = 0.0
ob_rooftop_tile5_001.location = (3.668, 0.1948, 7.05)
ob_rooftop_tile5_001.rotation_euler = (-0.0, -1.571, 0.0)
ob_rooftop_tile5_001.scale = (1.0, 9.629, 1.0)
ob_rooftop_tile5_001.lineart.crease_threshold = 0.0
ob_rooftop_tile5_002.location = (4.434, 0.1948, 6.427)
ob_rooftop_tile5_002.rotation_euler = (-0.0, -1.571, 0.0)
ob_rooftop_tile5_002.scale = (1.0, 9.629, 1.0)
ob_rooftop_tile5_002.lineart.crease_threshold = 0.0

# ---- collection membership
col_collection_1.objects.link(ob_rooftop_plank)
col_collection_1.objects.link(ob_cube)
col_collection_1.objects.link(ob_main_house)
col_collection_1.objects.link(ob_stairs)
col_collection_1.objects.link(ob_lamp)
col_collection_1.objects.link(ob_cube_001)
col_collection_1.objects.link(ob_cube_002)
col_collection_1.objects.link(ob_cube_003)
col_collection_1.objects.link(ob_cube_004)
col_collection_1.objects.link(ob_cube_005)
col_collection_1.objects.link(ob_cube_006)
col_collection_1.objects.link(ob_cube_007)
col_collection_1.objects.link(ob_cube_008)
col_collection_1.objects.link(ob_cube_009)
col_collection_1.objects.link(ob_cube_010)
col_collection_1.objects.link(ob_cube_011)
col_collection_1.objects.link(ob_rooftop_tile1)
col_collection_1.objects.link(ob_rooftop_tile2)
col_collection_1.objects.link(ob_rooftop_tile3)
col_collection_1.objects.link(ob_rooftop_tile4)
col_collection_1.objects.link(ob_rooftop_tile5)
col_collection_1.objects.link(ob_rooftop_tile6)
col_collection_1.objects.link(ob_rooftop_tile7)
col_collection_1.objects.link(ob_rooftop_tile8)
col_collection_1.objects.link(ob_rooftop_tile9)
col_collection_1.objects.link(ob_rooftop_tile10)
col_collection_1.objects.link(ob_rooftop_tile3_001)
col_collection_1.objects.link(ob_rooftop_tile4_001)
col_collection_1.objects.link(ob_rooftop_tile5_001)
col_collection_1.objects.link(ob_rooftop_tile5_002)

# ---- scene / render settings (as saved in the file)
scene.frame_start = 1; scene.frame_end = 250; scene.frame_set(1)
scene.render.engine = 'BLENDER_EEVEE_NEXT'
scene.render.resolution_percentage = 50
scene.render.dither_intensity = 0.0
scene.cycles.use_denoising = False
scene.cycles.samples = 128
scene.cycles.sampling_pattern = 'TABULATED_SOBOL'
scene.cycles.use_adaptive_sampling = False
scene.cycles.use_light_tree = False
scene.cycles.blur_glossy = 0.0
scene.cycles.sample_clamp_indirect = 0.0
scene.view_settings.view_transform = 'Standard'
bpy.context.view_layer.update()

# ---- added for rendering (the .blend has no active camera): camera
cam_auto = bpy.data.cameras.new('AutoCamera')
cam_auto.lens = 50.0
cam_auto.sensor_width = 36.0
cam_auto.clip_end = 1000.0
ob_auto_camera = bpy.data.objects.new('AutoCamera', cam_auto)
scene.collection.objects.link(ob_auto_camera)
ob_auto_camera.location = (22.218, -31.6695, 28.9611)
ob_auto_camera.rotation_euler = (1.09748, -7.21219e-08, 0.694738)
scene.camera = ob_auto_camera
bpy.context.view_layer.update()
